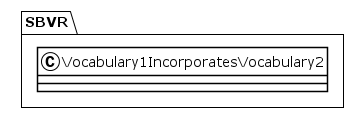

The diagram above was rendered by PlantUML. Its source (embedded in the PNG):
@startuml
!theme plain
package SBVR {
class Vocabulary1IncorporatesVocabulary2 {
}
}
@enduml